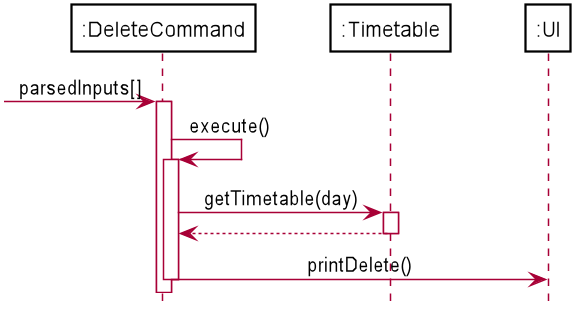

The diagram above was rendered by PlantUML. Its source (embedded in the PNG):
@startuml
skinparam BackgroundColor #FFFFFF
skinparam classAttributeIconSize 0
skinparam SequenceBoxBackgroundColor #111111
skinparam Shadowing false

skinparam Actor {
    BorderColor #000000
}

skinparam Participant {
    BackgroundColor #FFFFFF
    BorderColor #000000
    FontColor #000000
    Padding 20
}

skinparam Sequence {
    MessageAlign center
    BoxFontSize 15
    BoxPadding 0
    BoxFontColor #FFFFFF
}

hide circle
hide footbox
hide members

Participant ":DeleteCommand" as DeleteCommand
Participant ":Timetable" as Timetable
Participant ":UI" as UI

-> DeleteCommand: parsedInputs[]
activate DeleteCommand

DeleteCommand -> DeleteCommand: execute()
activate DeleteCommand

DeleteCommand -> Timetable: getTimetable(day)
activate Timetable

Timetable --> DeleteCommand
deactivate Timetable

DeleteCommand -> UI: printDelete()

deactivate DeleteCommand

@enduml